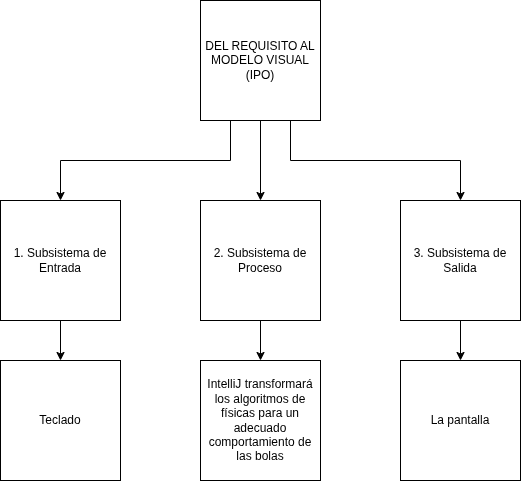

The diagram above was exported from draw.io. Its source (the exported page's mxGraphModel, read from the mxfile embedded in the PNG):
<mxGraphModel dx="934" dy="571" grid="1" gridSize="10" guides="1" tooltips="1" connect="1" arrows="1" fold="1" page="1" pageScale="1" pageWidth="827" pageHeight="1169" math="0" shadow="0">
  <root>
    <mxCell id="0" />
    <mxCell id="1" parent="0" />
    <mxCell id="Jq6Z7q7VQKITG6gjlZ2T-7" edge="1" parent="1" source="Jq6Z7q7VQKITG6gjlZ2T-3" style="edgeStyle=orthogonalEdgeStyle;rounded=0;orthogonalLoop=1;jettySize=auto;html=1;exitX=0.75;exitY=1;exitDx=0;exitDy=0;entryX=0.5;entryY=0;entryDx=0;entryDy=0;defaultLabelBackgroundColor=page;" target="Jq6Z7q7VQKITG6gjlZ2T-4">
      <mxGeometry relative="1" as="geometry" />
    </mxCell>
    <mxCell id="Jq6Z7q7VQKITG6gjlZ2T-8" edge="1" parent="1" source="Jq6Z7q7VQKITG6gjlZ2T-3" style="edgeStyle=orthogonalEdgeStyle;rounded=0;orthogonalLoop=1;jettySize=auto;html=1;exitX=0.25;exitY=1;exitDx=0;exitDy=0;entryX=0.5;entryY=0;entryDx=0;entryDy=0;defaultLabelBackgroundColor=page;" target="Jq6Z7q7VQKITG6gjlZ2T-6">
      <mxGeometry relative="1" as="geometry" />
    </mxCell>
    <mxCell id="Jq6Z7q7VQKITG6gjlZ2T-9" edge="1" parent="1" source="Jq6Z7q7VQKITG6gjlZ2T-3" style="edgeStyle=orthogonalEdgeStyle;rounded=0;orthogonalLoop=1;jettySize=auto;html=1;exitX=0.5;exitY=1;exitDx=0;exitDy=0;entryX=0.5;entryY=0;entryDx=0;entryDy=0;defaultLabelBackgroundColor=page;" target="Jq6Z7q7VQKITG6gjlZ2T-5">
      <mxGeometry relative="1" as="geometry" />
    </mxCell>
    <mxCell id="Jq6Z7q7VQKITG6gjlZ2T-3" parent="1" style="rounded=0;strokeColor=default;fillColor=default;whiteSpace=wrap;" value=" DEL REQUISITO AL MODELO VISUAL (IPO)" vertex="1">
      <mxGeometry height="120" width="120" x="320" y="200" as="geometry" />
    </mxCell>
    <mxCell id="Jq6Z7q7VQKITG6gjlZ2T-14" edge="1" parent="1" source="Jq6Z7q7VQKITG6gjlZ2T-4" style="edgeStyle=orthogonalEdgeStyle;rounded=0;orthogonalLoop=1;jettySize=auto;html=1;exitX=0.5;exitY=1;exitDx=0;exitDy=0;entryX=0.5;entryY=0;entryDx=0;entryDy=0;defaultLabelBackgroundColor=page;" target="Jq6Z7q7VQKITG6gjlZ2T-10">
      <mxGeometry relative="1" as="geometry" />
    </mxCell>
    <mxCell id="Jq6Z7q7VQKITG6gjlZ2T-4" parent="1" style="rounded=0;strokeColor=default;fillColor=default;whiteSpace=wrap;" value=" 3. Subsistema de Salida" vertex="1">
      <mxGeometry height="120" width="120" x="520" y="400" as="geometry" />
    </mxCell>
    <mxCell id="Jq6Z7q7VQKITG6gjlZ2T-13" edge="1" parent="1" source="Jq6Z7q7VQKITG6gjlZ2T-5" style="edgeStyle=orthogonalEdgeStyle;rounded=0;orthogonalLoop=1;jettySize=auto;html=1;exitX=0.5;exitY=1;exitDx=0;exitDy=0;entryX=0.5;entryY=0;entryDx=0;entryDy=0;defaultLabelBackgroundColor=page;" target="Jq6Z7q7VQKITG6gjlZ2T-11">
      <mxGeometry relative="1" as="geometry" />
    </mxCell>
    <mxCell id="Jq6Z7q7VQKITG6gjlZ2T-5" parent="1" style="rounded=0;strokeColor=default;fillColor=default;whiteSpace=wrap;" value="2. Subsistema de Proceso" vertex="1">
      <mxGeometry height="120" width="120" x="320" y="400" as="geometry" />
    </mxCell>
    <mxCell id="Jq6Z7q7VQKITG6gjlZ2T-15" edge="1" parent="1" source="Jq6Z7q7VQKITG6gjlZ2T-6" style="edgeStyle=orthogonalEdgeStyle;rounded=0;orthogonalLoop=1;jettySize=auto;html=1;exitX=0.5;exitY=1;exitDx=0;exitDy=0;entryX=0.5;entryY=0;entryDx=0;entryDy=0;defaultLabelBackgroundColor=page;" target="Jq6Z7q7VQKITG6gjlZ2T-12">
      <mxGeometry relative="1" as="geometry" />
    </mxCell>
    <mxCell id="Jq6Z7q7VQKITG6gjlZ2T-6" parent="1" style="rounded=0;strokeColor=default;fillColor=default;whiteSpace=wrap;" value="1. Subsistema de Entrada" vertex="1">
      <mxGeometry height="120" width="120" x="120" y="400" as="geometry" />
    </mxCell>
    <mxCell id="Jq6Z7q7VQKITG6gjlZ2T-10" parent="1" style="rounded=0;strokeColor=default;fillColor=default;whiteSpace=wrap;" value="La pantalla" vertex="1">
      <mxGeometry height="120" width="120" x="520" y="560" as="geometry" />
    </mxCell>
    <mxCell id="Jq6Z7q7VQKITG6gjlZ2T-11" parent="1" style="rounded=0;strokeColor=default;fillColor=default;whiteSpace=wrap;" value="IntelliJ transformará los algoritmos de físicas para un adecuado comportamiento de las bolas" vertex="1">
      <mxGeometry height="120" width="120" x="320" y="560" as="geometry" />
    </mxCell>
    <mxCell id="Jq6Z7q7VQKITG6gjlZ2T-12" parent="1" style="rounded=0;strokeColor=default;fillColor=default;whiteSpace=wrap;" value="Teclado" vertex="1">
      <mxGeometry height="120" width="120" x="120" y="560" as="geometry" />
    </mxCell>
  </root>
</mxGraphModel>